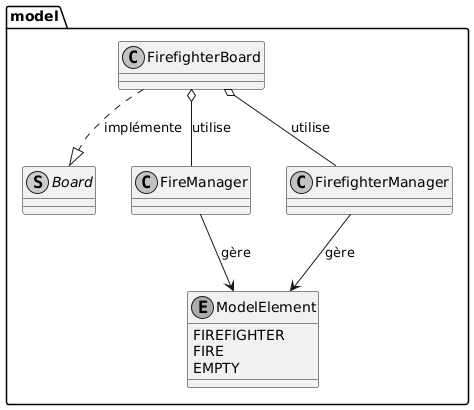

The diagram above was rendered by PlantUML. Its source (embedded in the PNG):
@startuml
' --- Configuration ---
skinparam monochrome true
skinparam shadowing false
skinparam classAttributeIconSize 0

' --- Package model ---
package model {

  

    ' --- Interface Board avec generic ---
    interface Board<< (S,lightblue) >> {
        
    }

    ' --- Enum ModelElement ---
    enum ModelElement {
        FIREFIGHTER
        FIRE
        EMPTY
    }

    ' --- FireManager ---
    class FireManager {
        
    }

    ' --- FirefighterManager ---
    class FirefighterManager {
        
    }

    ' --- FirefighterBoard ---
    class FirefighterBoard {
        
    }

    ' --- Relations ---
    FirefighterBoard ..|> Board : implémente

    FirefighterBoard o-- FireManager : utilise
    FirefighterBoard o-- FirefighterManager : utilise

    FireManager --> ModelElement : gère
    FirefighterManager --> ModelElement : gère


   
}
@enduml